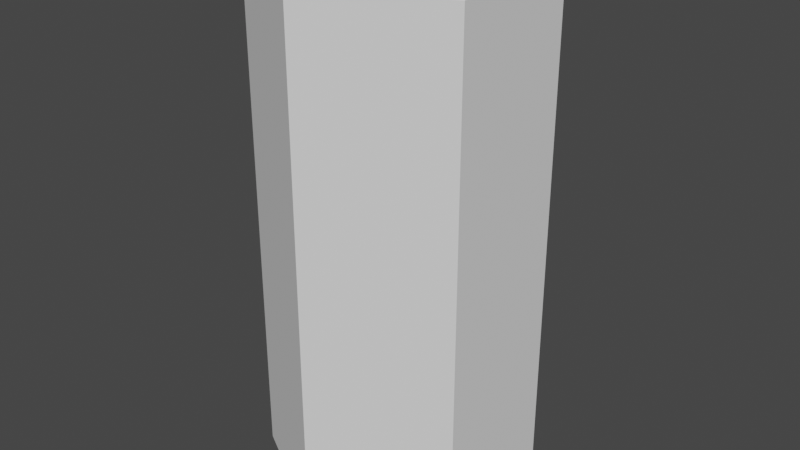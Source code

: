 # Source: Hexagon_1.blend  (saved by Blender 2.80.75; exported with 4.5.12 LTS)
import bpy
from mathutils import Matrix  # noqa: F401  (used for matrix-valued properties, if any)

bpy.ops.wm.read_factory_settings(use_empty=True)
scene = bpy.context.scene
scene.name = 'Scene'

# ---- collections
col_collection = bpy.data.collections.new('Collection'); scene.collection.children.link(col_collection)

# ---- world
world_world = bpy.data.worlds.new('World'); scene.world = world_world
world_world.use_nodes = True; world_world.node_tree.nodes.clear()
_N = world_world.node_tree.nodes; _L = world_world.node_tree.links
n0 = _N.new('ShaderNodeOutputWorld'); n0.name = 'World Output'; n0.location = (300, 300)
n1 = _N.new('ShaderNodeBackground'); n1.name = 'Background'; n1.location = (10, 300)
n1.inputs[0].default_value = (0.05088, 0.05088, 0.05088, 1.0)
_L.new(n1.outputs[0], n0.inputs[0])
n0.is_active_output = True
world_world.color = (0.05088, 0.05088, 0.05088)
world_world.use_sun_shadow = False
world_world.sun_shadow_jitter_overblur = 0.0

# ---- meshes
me_cylinder = bpy.data.meshes.new('Cylinder')
me_cylinder.from_pydata([(2.649e-08, 1.0, -0.03355), (0.866, 0.5, -0.03355), (0.866, -0.5, -0.03355), (-6.093e-08, -1.0, -0.03355), (-0.866, -0.5, -0.03355), (-0.866, 0.5, -0.03355), (2.649e-08, 1.0, -0.03355), (0.866, 0.5, -0.03355), (0.866, -0.5, -0.03355), (-6.093e-08, -1.0, -0.03355), (-0.866, -0.5, -0.03355), (-0.866, 0.5, -0.03355), (0.7254, 0.4188, 0.06709), (2.713e-08, 0.8376, 0.06709), (0.7254, -0.4188, 0.06709), (-4.609e-08, -0.8376, 0.06709), (-0.7254, -0.4188, 0.06709), (-0.7254, 0.4188, 0.06709), (0.866, 0.5, -3.778), (2.381e-08, 1.0, -3.778), (0.866, -0.5, -3.778), (-6.362e-08, -1.0, -3.778), (-0.866, -0.5, -3.778), (-0.866, 0.5, -3.778)], [], [(1, 0, 5, 4, 3, 2), (9, 8, 14, 15), (12, 13, 17, 16, 15, 14), (6, 11, 17, 13), (10, 9, 15, 16), (8, 7, 12, 14), (11, 10, 16, 17), (7, 6, 13, 12), (18, 20, 21, 22, 23, 19), (2, 3, 21, 20), (0, 1, 18, 19), (5, 0, 19, 23), (3, 4, 22, 21), (1, 2, 20, 18), (4, 5, 23, 22)])
_uv = me_cylinder.uv_layers.new(name='UVMap')
_uv.uv.foreach_set('vector', [0.4578, 0.37, 0.25, 0.49, 0.04215, 0.37, 0.04215, 0.13, 0.25, 0.01, 0.4578, 0.13, 0.5, 1.0, 0.6667, 1.0, 0.6667, 1.0, 0.5, 1.0, 0.4578, 0.37, 0.25, 0.49, 0.04215, 0.37, 0.04215, 0.13, 0.25, 0.01, 0.4578, 0.13, -8.941e-08, 1.0, 0.1667, 1.0, 0.1667, 1.0, -8.941e-08, 1.0, 0.3333, 1.0, 0.5, 1.0, 0.5, 1.0, 0.3333, 1.0, 0.6667, 1.0, 0.8333, 1.0, 0.8333, 1.0, 0.6667, 1.0, 0.1667, 1.0, 0.3333, 1.0, 0.3333, 1.0, 0.1667, 1.0, 0.8333, 1.0, 1.0, 1.0, 1.0, 1.0, 0.8333, 1.0, 0.4578, 0.37, 0.4578, 0.13, 0.25, 0.01, 0.04215, 0.13, 0.04215, 0.37, 0.25, 0.49, 0.4578, 0.13, 0.25, 0.01, 0.25, 0.01, 0.4578, 0.13, 0.25, 0.49, 0.4578, 0.37, 0.4578, 0.37, 0.25, 0.49, 0.04215, 0.37, 0.25, 0.49, 0.25, 0.49, 0.04215, 0.37, 0.25, 0.01, 0.04215, 0.13, 0.04215, 0.13, 0.25, 0.01, 0.4578, 0.37, 0.4578, 0.13, 0.4578, 0.13, 0.4578, 0.37, 0.04215, 0.13, 0.04215, 0.37, 0.04215, 0.37, 0.04215, 0.13])
me_cylinder.use_remesh_preserve_volume = False
me_cylinder.use_remesh_preserve_attributes = False
me_cylinder.use_mirror_vertex_groups = False
me_cylinder.update()

# ---- objects
ob_cylinder = bpy.data.objects.new('Cylinder', me_cylinder)

# ---- transforms, parenting, visibility, modifiers, constraints
ob_cylinder.location = (-2.649e-08, -1.656e-08, 1.034)
ob_cylinder.lineart.crease_threshold = 0.0

# ---- collection membership
col_collection.objects.link(ob_cylinder)

# ---- scene / render settings (as saved in the file)
scene.frame_start = 1; scene.frame_end = 250; scene.frame_set(1)
scene.render.engine = 'BLENDER_EEVEE_NEXT'
scene.cycles.use_denoising = False
scene.cycles.samples = 128
scene.cycles.sampling_pattern = 'TABULATED_SOBOL'
scene.cycles.use_adaptive_sampling = False
scene.cycles.use_light_tree = False
scene.view_settings.view_transform = 'Filmic'
bpy.context.view_layer.update()

# ---- added for rendering (the .blend has no active camera and no usable light): camera, sun
cam_auto = bpy.data.cameras.new('AutoCamera')
cam_auto.lens = 50.0
cam_auto.sensor_width = 36.0
cam_auto.clip_end = 1000.0
ob_auto_camera = bpy.data.objects.new('AutoCamera', cam_auto)
scene.collection.objects.link(ob_auto_camera)
ob_auto_camera.location = (4.31822, -5.18187, 2.63279)
ob_auto_camera.rotation_euler = (1.09748, -7.21219e-08, 0.694738)
scene.camera = ob_auto_camera
light_auto_sun = bpy.data.lights.new('AutoSun', 'SUN')
light_auto_sun.energy = 3.0
light_auto_sun.angle = 0.0523599
ob_auto_sun = bpy.data.objects.new('AutoSun', light_auto_sun)
scene.collection.objects.link(ob_auto_sun)
ob_auto_sun.rotation_euler = (0.872665, 0.174533, 0.523599)
bpy.context.view_layer.update()
